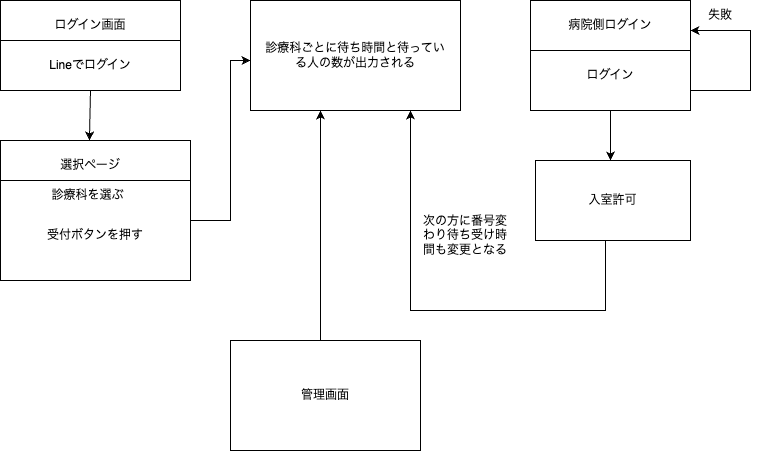

The diagram above was exported from draw.io. Its source (the exported page's mxGraphModel, read from the mxfile embedded in the PNG):
<mxGraphModel dx="904" dy="589" grid="1" gridSize="10" guides="1" tooltips="1" connect="1" arrows="1" fold="1" page="1" pageScale="1" pageWidth="827" pageHeight="1169" math="0" shadow="0">
  <root>
    <mxCell id="0" />
    <mxCell id="1" parent="0" />
    <mxCell id="6DpX_DO7nrrPxx_e7tEQ-1" value="" style="rounded=0;whiteSpace=wrap;html=1;" vertex="1" parent="1">
      <mxGeometry x="40" y="60" width="180" height="90" as="geometry" />
    </mxCell>
    <mxCell id="6DpX_DO7nrrPxx_e7tEQ-4" value="" style="endArrow=none;html=1;rounded=0;" edge="1" parent="1" target="6DpX_DO7nrrPxx_e7tEQ-1">
      <mxGeometry width="50" height="50" relative="1" as="geometry">
        <mxPoint x="40" y="100" as="sourcePoint" />
        <mxPoint x="70" y="70" as="targetPoint" />
        <Array as="points">
          <mxPoint x="220" y="100" />
        </Array>
      </mxGeometry>
    </mxCell>
    <mxCell id="6DpX_DO7nrrPxx_e7tEQ-5" value="ログイン画面" style="text;html=1;strokeColor=none;fillColor=none;align=center;verticalAlign=middle;whiteSpace=wrap;rounded=0;" vertex="1" parent="1">
      <mxGeometry x="90" y="70" width="80" height="30" as="geometry" />
    </mxCell>
    <mxCell id="6DpX_DO7nrrPxx_e7tEQ-6" value="Lineでログイン" style="text;html=1;strokeColor=none;fillColor=none;align=center;verticalAlign=middle;whiteSpace=wrap;rounded=0;" vertex="1" parent="1">
      <mxGeometry x="70" y="110" width="120" height="30" as="geometry" />
    </mxCell>
    <mxCell id="6DpX_DO7nrrPxx_e7tEQ-7" value="" style="rounded=0;whiteSpace=wrap;html=1;" vertex="1" parent="1">
      <mxGeometry x="40" y="200" width="190" height="140" as="geometry" />
    </mxCell>
    <mxCell id="6DpX_DO7nrrPxx_e7tEQ-8" value="" style="endArrow=none;html=1;rounded=0;" edge="1" parent="1">
      <mxGeometry width="50" height="50" relative="1" as="geometry">
        <mxPoint x="40" y="240" as="sourcePoint" />
        <mxPoint x="230" y="240" as="targetPoint" />
      </mxGeometry>
    </mxCell>
    <mxCell id="6DpX_DO7nrrPxx_e7tEQ-9" value="選択ページ" style="text;html=1;strokeColor=none;fillColor=none;align=center;verticalAlign=middle;whiteSpace=wrap;rounded=0;" vertex="1" parent="1">
      <mxGeometry x="90" y="210" width="80" height="30" as="geometry" />
    </mxCell>
    <mxCell id="6DpX_DO7nrrPxx_e7tEQ-10" value="診療科を選ぶ" style="text;html=1;strokeColor=none;fillColor=none;align=center;verticalAlign=middle;whiteSpace=wrap;rounded=0;" vertex="1" parent="1">
      <mxGeometry x="90" y="240" width="75" height="30" as="geometry" />
    </mxCell>
    <mxCell id="6DpX_DO7nrrPxx_e7tEQ-11" value="受付ボタンを押す" style="text;html=1;strokeColor=none;fillColor=none;align=center;verticalAlign=middle;whiteSpace=wrap;rounded=0;" vertex="1" parent="1">
      <mxGeometry x="75" y="280" width="120" height="30" as="geometry" />
    </mxCell>
    <mxCell id="6DpX_DO7nrrPxx_e7tEQ-12" value="" style="endArrow=classic;html=1;rounded=0;entryX=0.468;entryY=0;entryDx=0;entryDy=0;entryPerimeter=0;" edge="1" parent="1" target="6DpX_DO7nrrPxx_e7tEQ-7">
      <mxGeometry width="50" height="50" relative="1" as="geometry">
        <mxPoint x="130" y="150" as="sourcePoint" />
        <mxPoint x="180" y="100" as="targetPoint" />
      </mxGeometry>
    </mxCell>
    <mxCell id="6DpX_DO7nrrPxx_e7tEQ-13" value="" style="rounded=0;whiteSpace=wrap;html=1;" vertex="1" parent="1">
      <mxGeometry x="290" y="60" width="210" height="110" as="geometry" />
    </mxCell>
    <mxCell id="6DpX_DO7nrrPxx_e7tEQ-14" value="診療科ごとに待ち時間と待っている人の数が出力される" style="text;html=1;strokeColor=none;fillColor=none;align=center;verticalAlign=middle;whiteSpace=wrap;rounded=0;" vertex="1" parent="1">
      <mxGeometry x="300" y="100" width="190" height="30" as="geometry" />
    </mxCell>
    <mxCell id="6DpX_DO7nrrPxx_e7tEQ-15" value="" style="endArrow=classic;html=1;rounded=0;entryX=0;entryY=0.545;entryDx=0;entryDy=0;entryPerimeter=0;" edge="1" parent="1" target="6DpX_DO7nrrPxx_e7tEQ-13">
      <mxGeometry width="50" height="50" relative="1" as="geometry">
        <mxPoint x="230" y="280" as="sourcePoint" />
        <mxPoint x="270" y="120" as="targetPoint" />
        <Array as="points">
          <mxPoint x="270" y="280" />
          <mxPoint x="270" y="120" />
        </Array>
      </mxGeometry>
    </mxCell>
    <mxCell id="6DpX_DO7nrrPxx_e7tEQ-17" value="" style="rounded=0;whiteSpace=wrap;html=1;" vertex="1" parent="1">
      <mxGeometry x="570" y="60" width="160" height="110" as="geometry" />
    </mxCell>
    <mxCell id="6DpX_DO7nrrPxx_e7tEQ-19" value="" style="endArrow=none;html=1;rounded=0;" edge="1" parent="1">
      <mxGeometry width="50" height="50" relative="1" as="geometry">
        <mxPoint x="570" y="110" as="sourcePoint" />
        <mxPoint x="730" y="110" as="targetPoint" />
      </mxGeometry>
    </mxCell>
    <mxCell id="6DpX_DO7nrrPxx_e7tEQ-20" value="病院側ログイン" style="text;html=1;strokeColor=none;fillColor=none;align=center;verticalAlign=middle;whiteSpace=wrap;rounded=0;" vertex="1" parent="1">
      <mxGeometry x="605" y="70" width="90" height="30" as="geometry" />
    </mxCell>
    <mxCell id="6DpX_DO7nrrPxx_e7tEQ-21" value="ログイン" style="text;html=1;strokeColor=none;fillColor=none;align=center;verticalAlign=middle;whiteSpace=wrap;rounded=0;" vertex="1" parent="1">
      <mxGeometry x="620" y="120" width="60" height="30" as="geometry" />
    </mxCell>
    <mxCell id="6DpX_DO7nrrPxx_e7tEQ-22" value="" style="endArrow=classic;html=1;rounded=0;" edge="1" parent="1">
      <mxGeometry width="50" height="50" relative="1" as="geometry">
        <mxPoint x="730" y="150" as="sourcePoint" />
        <mxPoint x="730" y="90" as="targetPoint" />
        <Array as="points">
          <mxPoint x="790" y="150" />
          <mxPoint x="790" y="90" />
        </Array>
      </mxGeometry>
    </mxCell>
    <mxCell id="6DpX_DO7nrrPxx_e7tEQ-23" value="失敗" style="text;html=1;strokeColor=none;fillColor=none;align=center;verticalAlign=middle;whiteSpace=wrap;rounded=0;" vertex="1" parent="1">
      <mxGeometry x="730" y="60" width="60" height="30" as="geometry" />
    </mxCell>
    <mxCell id="6DpX_DO7nrrPxx_e7tEQ-24" value="入室許可" style="rounded=0;whiteSpace=wrap;html=1;" vertex="1" parent="1">
      <mxGeometry x="575" y="220" width="155" height="80" as="geometry" />
    </mxCell>
    <mxCell id="6DpX_DO7nrrPxx_e7tEQ-25" value="" style="endArrow=classic;html=1;rounded=0;" edge="1" parent="1">
      <mxGeometry width="50" height="50" relative="1" as="geometry">
        <mxPoint x="650" y="170" as="sourcePoint" />
        <mxPoint x="650" y="220" as="targetPoint" />
      </mxGeometry>
    </mxCell>
    <mxCell id="6DpX_DO7nrrPxx_e7tEQ-26" value="" style="endArrow=classic;html=1;rounded=0;" edge="1" parent="1">
      <mxGeometry width="50" height="50" relative="1" as="geometry">
        <mxPoint x="645" y="300" as="sourcePoint" />
        <mxPoint x="450" y="170" as="targetPoint" />
        <Array as="points">
          <mxPoint x="645" y="370" />
          <mxPoint x="450" y="370" />
        </Array>
      </mxGeometry>
    </mxCell>
    <mxCell id="6DpX_DO7nrrPxx_e7tEQ-27" value="次の方に番号変わり待ち受け時間も変更となる" style="text;html=1;strokeColor=none;fillColor=none;align=center;verticalAlign=middle;whiteSpace=wrap;rounded=0;" vertex="1" parent="1">
      <mxGeometry x="460" y="280" width="90" height="30" as="geometry" />
    </mxCell>
    <mxCell id="6DpX_DO7nrrPxx_e7tEQ-28" value="管理画面" style="rounded=0;whiteSpace=wrap;html=1;" vertex="1" parent="1">
      <mxGeometry x="270" y="400" width="190" height="110" as="geometry" />
    </mxCell>
    <mxCell id="6DpX_DO7nrrPxx_e7tEQ-29" value="" style="endArrow=classic;html=1;rounded=0;" edge="1" parent="1">
      <mxGeometry width="50" height="50" relative="1" as="geometry">
        <mxPoint x="360" y="400" as="sourcePoint" />
        <mxPoint x="360" y="170" as="targetPoint" />
      </mxGeometry>
    </mxCell>
  </root>
</mxGraphModel>